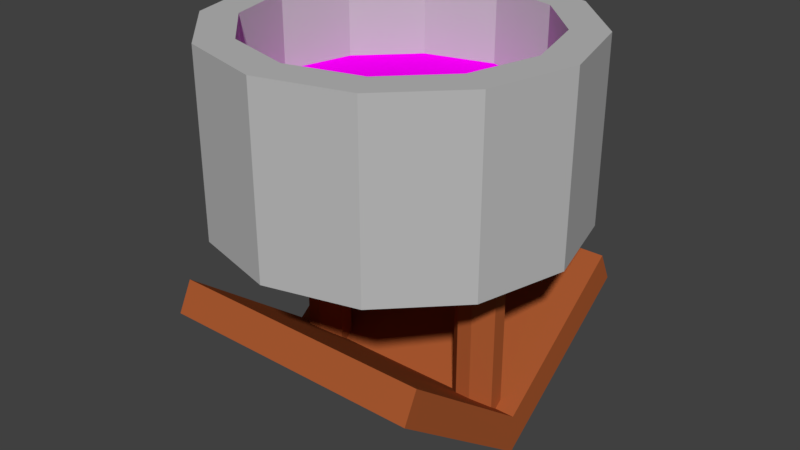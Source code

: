 # Source: well.blend  (saved by Blender 2.78.0; exported with 4.5.12 LTS)
import bpy
from mathutils import Matrix  # noqa: F401  (used for matrix-valued properties, if any)

bpy.ops.wm.read_factory_settings(use_empty=True)
scene = bpy.context.scene
scene.name = 'Scene'

# ---- collections
col_collection_1 = bpy.data.collections.new('Collection 1'); scene.collection.children.link(col_collection_1)
col_collection_10 = bpy.data.collections.new('Collection 10'); scene.collection.children.link(col_collection_10)

# ---- materials (node trees are filled in below, after node groups)
mat_water = bpy.data.materials.new('water')
mat_water.alpha_threshold = 0.0
mat_water.use_transparent_shadow = False
mat_water.diffuse_color = (0.9955, 0.0, 1.0, 1.0)
mat_water.roughness = 0.5
mat_stonewall = bpy.data.materials.new('stonewall')
mat_stonewall.alpha_threshold = 0.0
mat_stonewall.use_transparent_shadow = False
mat_stonewall.diffuse_color = (0.5, 0.5, 0.5, 1.0)
mat_stonewall.roughness = 0.5
mat_wood = bpy.data.materials.new('wood')
mat_wood.alpha_threshold = 0.0
mat_wood.use_transparent_shadow = False
mat_wood.diffuse_color = (0.4, 0.1002, 0.03, 1.0)
mat_wood.roughness = 0.5

# ---- material node trees

# ---- world
world_world = bpy.data.worlds.new('World'); scene.world = world_world
world_world.color = (0.05088, 0.05088, 0.05088)
world_world.use_sun_shadow = False
world_world.sun_shadow_jitter_overblur = 0.0
world_world.cycles.sampling_method = 'MANUAL'

# ---- meshes
me_cylinder_002 = bpy.data.meshes.new('Cylinder.002')
me_cylinder_002.from_pydata([(0.0, -76.0, -7.629e-06), (38.0, -65.82, -7.629e-06), (65.82, -38.0, -3.815e-06), (76.0, -4.422e-06, 0.0), (65.82, 38.0, 3.815e-06), (38.0, 65.82, 7.629e-06), (0.0, 76.0, 7.629e-06), (-38.0, 65.82, 7.629e-06), (-65.82, 38.0, 3.815e-06), (-76.0, 2.759e-05, 0.0), (-65.82, -38.0, -3.815e-06), (-38.0, -65.82, -7.629e-06), (0.0, -1.029e-05, 0.0), (35.45, 35.45, 3.815e-06), (35.45, -35.45, -3.815e-06), (-35.45, -35.45, -3.815e-06), (-35.45, 35.45, 3.815e-06), (-35.45, 8.538e-06, 0.0), (0.0, -35.45, -3.815e-06), (0.0, 35.45, 3.815e-06), (35.45, -6.721e-06, 0.0)], [], [(8, 16, 7), (9, 17, 16, 8), (15, 17, 9, 10), (11, 15, 10), (15, 11, 0, 18), (14, 18, 0, 1), (14, 1, 2), (20, 14, 2, 3), (4, 13, 20, 3), (5, 13, 4), (19, 13, 5, 6), (7, 16, 19, 6), (16, 17, 12, 19), (13, 19, 12, 20), (14, 20, 12, 18), (15, 18, 12, 17)])
_uv = me_cylinder_002.uv_layers.new(name='UVMap')
_uv.uv.foreach_set('vector', [9.998e-05, 0.6339, 0.2043, 0.6707, 0.134, 0.866, 9.998e-05, 0.3661, 0.2668, 0.4375, 0.2043, 0.6707, 9.998e-05, 0.6339, 0.3293, 0.2043, 0.2668, 0.4375, 9.998e-05, 0.3661, 0.134, 0.134, 0.3661, 9.998e-05, 0.3293, 0.2043, 0.134, 0.134, 0.3293, 0.2043, 0.3661, 9.998e-05, 0.6339, 0.0001, 0.5625, 0.2668, 0.7957, 0.3293, 0.5625, 0.2668, 0.6339, 0.0001, 0.866, 0.134, 0.7957, 0.3293, 0.866, 0.134, 0.9999, 0.3661, 0.7332, 0.5625, 0.7957, 0.3293, 0.9999, 0.3661, 0.9999, 0.6339, 0.866, 0.866, 0.6707, 0.7957, 0.7332, 0.5625, 0.9999, 0.6339, 0.6339, 0.9999, 0.6707, 0.7957, 0.866, 0.866, 0.4375, 0.7332, 0.6707, 0.7957, 0.6339, 0.9999, 0.3661, 0.9999, 0.134, 0.866, 0.2043, 0.6707, 0.4375, 0.7332, 0.3661, 0.9999, 0.2043, 0.6707, 0.2668, 0.4375, 0.5, 0.5, 0.4375, 0.7332, 0.6707, 0.7957, 0.4375, 0.7332, 0.5, 0.5, 0.7332, 0.5625, 0.7957, 0.3293, 0.7332, 0.5625, 0.5, 0.5, 0.5625, 0.2668, 0.3293, 0.2043, 0.5625, 0.2668, 0.5, 0.5, 0.2668, 0.4375])
me_cylinder_002.materials.append(mat_water)
me_cylinder_002.use_remesh_preserve_volume = False
me_cylinder_002.use_remesh_preserve_attributes = False
me_cylinder_002.use_mirror_vertex_groups = False
me_cylinder_002.update()
me_cylinder = bpy.data.meshes.new('Cylinder')
me_cylinder.from_pydata([(2.702e-06, 95.0, 48.0), (47.5, 82.27, 48.0), (82.27, 47.5, 48.0), (95.0, 8.404e-06, 48.0), (82.27, -47.5, 48.0), (47.5, -82.27, 48.0), (1.705e-05, -95.0, 48.0), (-47.5, -82.27, 48.0), (-82.27, -47.5, 48.0), (-95.0, -3.161e-05, 48.0), (-82.27, 47.5, 48.0), (-47.5, 82.27, 48.0), (2.702e-06, 95.0, -48.0), (47.5, 82.27, -48.0), (82.27, 47.5, -48.0), (95.0, 8.404e-06, -48.0), (82.27, -47.5, -48.0), (47.5, -82.27, -48.0), (1.705e-05, -95.0, -48.0), (-47.5, -82.27, -48.0), (-82.27, -47.5, -48.0), (-95.0, -3.161e-05, -48.0), (-82.27, 47.5, -48.0), (-47.5, 82.27, -48.0), (2.13e-06, 76.0, -48.0), (38.0, 65.82, -48.0), (65.82, 38.0, -48.0), (76.0, 6.692e-06, -48.0), (65.82, -38.0, -48.0), (38.0, -65.82, -48.0), (1.361e-05, -76.0, -48.0), (-38.0, -65.82, -48.0), (-65.82, -38.0, -48.0), (-76.0, -2.532e-05, -48.0), (-65.82, 38.0, -48.0), (-38.0, 65.82, -48.0), (2.13e-06, 76.0, 48.0), (38.0, 65.82, 48.0), (65.82, 38.0, 48.0), (76.0, 6.692e-06, 48.0), (65.82, -38.0, 48.0), (38.0, -65.82, 48.0), (1.361e-05, -76.0, 48.0), (-38.0, -65.82, 48.0), (-65.82, -38.0, 48.0), (-76.0, -2.532e-05, 48.0), (-65.82, 38.0, 48.0), (-38.0, 65.82, 48.0)], [], [(12, 0, 1, 13), (13, 1, 2, 14), (14, 2, 3, 15), (15, 3, 4, 16), (16, 4, 5, 17), (17, 5, 6, 18), (18, 6, 7, 19), (19, 7, 8, 20), (20, 8, 9, 21), (21, 9, 10, 22), (38, 2, 1, 37), (22, 10, 11, 23), (23, 11, 0, 12), (19, 20, 32, 31), (12, 13, 25, 24), (22, 23, 35, 34), (15, 16, 28, 27), (18, 19, 31, 30), (21, 22, 34, 33), (14, 15, 27, 26), (17, 18, 30, 29), (20, 21, 33, 32), (13, 14, 26, 25), (23, 12, 24, 35), (16, 17, 29, 28), (24, 25, 37, 36), (34, 35, 47, 46), (27, 28, 40, 39), (30, 31, 43, 42), (33, 34, 46, 45), (26, 27, 39, 38), (29, 30, 42, 41), (25, 26, 38, 37), (35, 24, 36, 47), (28, 29, 41, 40), (31, 32, 44, 43), (39, 3, 2, 38), (40, 4, 3, 39), (41, 5, 4, 40), (42, 6, 5, 41), (43, 7, 6, 42), (44, 8, 7, 43), (45, 9, 8, 44), (46, 10, 9, 45), (47, 11, 10, 46), (36, 0, 11, 47), (37, 1, 0, 36), (32, 33, 45, 44)])
_uv = me_cylinder.uv_layers.new(name='UVMap')
_uv.uv.foreach_set('vector', [0.4459, 0.3409, 0.3655, 9.942e-05, 0.6335, 0.0001708, 0.5337, 0.3362, 0.5337, 0.3362, 0.6335, 0.0001708, 0.8657, 0.1338, 0.6125, 0.3754, 0.6125, 0.3754, 0.8657, 0.1338, 0.9999, 0.3651, 0.6611, 0.4478, 0.6611, 0.4478, 0.9999, 0.3651, 0.9994, 0.6318, 0.6678, 0.5325, 0.6678, 0.5325, 0.9994, 0.6318, 0.8642, 0.8602, 0.6298, 0.6072, 0.6298, 0.6072, 0.8642, 0.8602, 0.6339, 0.9888, 0.5568, 0.6508, 0.5568, 0.6508, 0.6339, 0.9888, 0.3707, 0.9888, 0.4674, 0.6521, 0.4674, 0.6521, 0.3707, 0.9888, 0.1388, 0.8606, 0.3873, 0.6186, 0.3873, 0.6186, 0.1388, 0.8606, 0.0021, 0.6323, 0.3386, 0.5491, 0.3386, 0.5491, 0.0021, 0.6323, 9.942e-05, 0.3655, 0.3334, 0.4645, 0.0, 0.0, 0.0, 0.0, 0.0, 0.0, 0.0, 0.0, 0.3334, 0.4645, 9.942e-05, 0.3655, 0.1335, 0.1338, 0.3726, 0.388, 0.3726, 0.388, 0.1335, 0.1338, 0.3655, 9.942e-05, 0.4459, 0.3409, 0.0, 0.0, 0.0, 0.0, 0.0, 0.0, 0.0, 0.0, 0.0, 0.0, 0.0, 0.0, 0.0, 0.0, 0.0, 0.0, 0.0, 0.0, 0.0, 0.0, 0.0, 0.0, 0.0, 0.0, 0.0, 0.0, 0.0, 0.0, 0.0, 0.0, 0.0, 0.0, 0.0, 0.0, 0.0, 0.0, 0.0, 0.0, 0.0, 0.0, 0.0, 0.0, 0.0, 0.0, 0.0, 0.0, 0.0, 0.0, 0.0, 0.0, 0.0, 0.0, 0.0, 0.0, 0.0, 0.0, 0.0, 0.0, 0.0, 0.0, 0.0, 0.0, 0.0, 0.0, 0.0, 0.0, 0.0, 0.0, 0.0, 0.0, 0.0, 0.0, 0.0, 0.0, 0.0, 0.0, 0.0, 0.0, 0.0, 0.0, 0.0, 0.0, 0.0, 0.0, 0.0, 0.0, 0.0, 0.0, 0.0, 0.0, 0.0, 0.0, 0.0, 0.0, 0.0, 0.0, 0.5156, 0.2578, 0.6172, 0.2656, 0.75, 0.06699, 0.5, 0.0, 0.3203, 0.4141, 0.3828, 0.3125, 0.25, 0.06699, 0.06699, 0.25, 0.7422, 0.4453, 0.7188, 0.5859, 0.933, 0.75, 1.0, 0.5, 0.5, 0.6641, 0.3906, 0.6484, 0.25, 0.933, 0.5, 1.0, 0.2969, 0.5156, 0.3203, 0.4141, 0.06699, 0.25, 0.0, 0.5, 0.7188, 0.3203, 0.7422, 0.4453, 1.0, 0.5, 0.933, 0.25, 0.6094, 0.6562, 0.5, 0.6641, 0.5, 1.0, 0.75, 0.933, 0.6172, 0.2656, 0.7188, 0.3203, 0.933, 0.25, 0.75, 0.06699, 0.3828, 0.3125, 0.5156, 0.2578, 0.5, 0.0, 0.25, 0.06699, 0.7188, 0.5859, 0.6094, 0.6562, 0.75, 0.933, 0.933, 0.75, 0.3906, 0.6484, 0.3281, 0.6016, 0.06699, 0.75, 0.25, 0.933, 0.0, 0.0, 0.0, 0.0, 0.0, 0.0, 0.0, 0.0, 0.0, 0.0, 0.0, 0.0, 0.0, 0.0, 0.0, 0.0, 0.0, 0.0, 0.0, 0.0, 0.0, 0.0, 0.0, 0.0, 0.0, 0.0, 0.0, 0.0, 0.0, 0.0, 0.0, 0.0, 0.0, 0.0, 0.0, 0.0, 0.0, 0.0, 0.0, 0.0, 0.0, 0.0, 0.0, 0.0, 0.0, 0.0, 0.0, 0.0, 0.0, 0.0, 0.0, 0.0, 0.0, 0.0, 0.0, 0.0, 0.0, 0.0, 0.0, 0.0, 0.0, 0.0, 0.0, 0.0, 0.0, 0.0, 0.0, 0.0, 0.0, 0.0, 0.0, 0.0, 0.0, 0.0, 0.0, 0.0, 0.0, 0.0, 0.0, 0.0, 0.0, 0.0, 0.0, 0.0, 0.0, 0.0, 0.0, 0.0, 0.3281, 0.6016, 0.2969, 0.5156, 0.0, 0.5, 0.06699, 0.75])
me_cylinder.materials.append(mat_stonewall)
me_cylinder.use_remesh_preserve_volume = False
me_cylinder.use_remesh_preserve_attributes = False
me_cylinder.use_mirror_vertex_groups = False
me_cylinder.update()
me_plane = bpy.data.meshes.new('Plane')
me_plane.from_pydata([(46.0, -12.0, 16.0), (46.0, -12.0, 168.0), (46.0, 12.0, 16.0), (46.0, 12.0, 168.0), (54.0, -12.0, 16.0), (54.0, -12.0, 168.0), (54.0, 12.0, 16.0), (54.0, 12.0, 168.0), (62.0, -4.0, 16.0), (62.0, -4.0, 168.0), (38.0, -4.0, 16.0), (38.0, -4.0, 168.0), (62.0, 4.0, 16.0), (62.0, 4.0, 168.0), (38.0, 4.0, 16.0), (38.0, 4.0, 168.0), (-54.0, -12.0, 16.0), (-54.0, -12.0, 168.0), (-54.0, 12.0, 16.0), (-54.0, 12.0, 168.0), (-46.0, -12.0, 16.0), (-46.0, -12.0, 168.0), (-46.0, 12.0, 16.0), (-46.0, 12.0, 168.0), (-38.0, -4.0, 16.0), (-38.0, -4.0, 168.0), (-62.0, -4.0, 16.0), (-62.0, -4.0, 168.0), (-38.0, 4.0, 16.0), (-38.0, 4.0, 168.0), (-62.0, 4.0, 16.0), (-62.0, 4.0, 168.0), (-72.5, -83.94, 63.86), (72.5, -83.94, 63.86), (-72.5, 83.94, 63.86), (72.5, 83.94, 63.86), (-72.5, 0.0, 0.0), (72.5, 0.0, 0.0), (-72.5, -76.08, 79.83), (72.5, -76.08, 79.83), (-72.5, 76.08, 80.07), (72.5, 76.08, 80.07), (-72.5, 0.0, 21.47), (72.5, 0.0, 21.47)], [], [(0, 1, 11, 10), (2, 3, 7, 6), (6, 7, 13, 12), (4, 5, 1, 0), (3, 15, 11, 1, 5, 9, 13, 7), (2, 14, 15, 3), (10, 11, 15, 14), (6, 12, 8, 4, 0, 10, 14, 2), (12, 13, 9, 8), (5, 4, 8, 9), (16, 17, 27, 26), (18, 19, 23, 22), (22, 23, 29, 28), (20, 21, 17, 16), (19, 31, 27, 17, 21, 25, 29, 23), (18, 30, 31, 19), (26, 27, 31, 30), (22, 28, 24, 20, 16, 26, 30, 18), (28, 29, 25, 24), (21, 20, 24, 25), (37, 36, 34, 35), (36, 37, 33, 32), (34, 36, 42, 40), (37, 35, 41, 43), (36, 32, 38, 42), (33, 37, 43, 39), (35, 34, 40, 41), (32, 33, 39, 38), (43, 41, 40, 42), (42, 38, 39, 43)])
me_plane.materials.append(mat_wood)
me_plane.use_remesh_preserve_volume = False
me_plane.use_remesh_preserve_attributes = False
me_plane.use_mirror_vertex_groups = False
me_plane.update()

# ---- objects
ob_cylinder_001 = bpy.data.objects.new('Cylinder.001', me_cylinder_002)
ob_cylinder = bpy.data.objects.new('Cylinder', me_cylinder)
ob_plane = bpy.data.objects.new('Plane', me_plane)

# ---- transforms, parenting, visibility, modifiers, constraints
ob_cylinder_001.location = (0.0, -1.969e-05, -40.0)
ob_cylinder_001.rotation_euler = (-3.142, -0.0, 0.0)
ob_cylinder_001.lineart.crease_threshold = 0.0
ob_cylinder.location = (0.0, -1.526e-05, -48.0)
ob_cylinder.lineart.crease_threshold = 0.0
ob_plane.location = (0.0, 0.0, -208.0)
ob_plane.lineart.crease_threshold = 0.0

# ---- collection membership
col_collection_1.objects.link(ob_cylinder_001)
col_collection_1.objects.link(ob_cylinder)
col_collection_10.objects.link(ob_plane)

# ---- scene / render settings (as saved in the file)
scene.frame_start = 1; scene.frame_end = 250; scene.frame_set(1)
scene.render.engine = 'BLENDER_EEVEE_NEXT'
scene.render.resolution_percentage = 50
scene.render.dither_intensity = 0.0
scene.cycles.use_denoising = False
scene.cycles.samples = 128
scene.cycles.sampling_pattern = 'TABULATED_SOBOL'
scene.cycles.light_sampling_threshold = 0.0
scene.cycles.use_adaptive_sampling = False
scene.cycles.use_light_tree = False
scene.cycles.blur_glossy = 0.0
scene.cycles.sample_clamp_indirect = 0.0
scene.view_settings.view_transform = 'Standard'
bpy.context.view_layer.update()

# ---- added for rendering (the .blend has no active camera and no usable light): camera, sun
cam_auto = bpy.data.cameras.new('AutoCamera')
cam_auto.lens = 50.0
cam_auto.sensor_width = 36.0
cam_auto.clip_end = 5517.54
ob_auto_camera = bpy.data.objects.new('AutoCamera', cam_auto)
scene.collection.objects.link(ob_auto_camera)
ob_auto_camera.location = (314.391, -377.27, 147.513)
ob_auto_camera.rotation_euler = (1.09748, -7.21219e-08, 0.694738)
scene.camera = ob_auto_camera
light_auto_sun = bpy.data.lights.new('AutoSun', 'SUN')
light_auto_sun.energy = 3.0
light_auto_sun.angle = 0.0523599
ob_auto_sun = bpy.data.objects.new('AutoSun', light_auto_sun)
scene.collection.objects.link(ob_auto_sun)
ob_auto_sun.rotation_euler = (0.872665, 0.174533, 0.523599)
bpy.context.view_layer.update()
